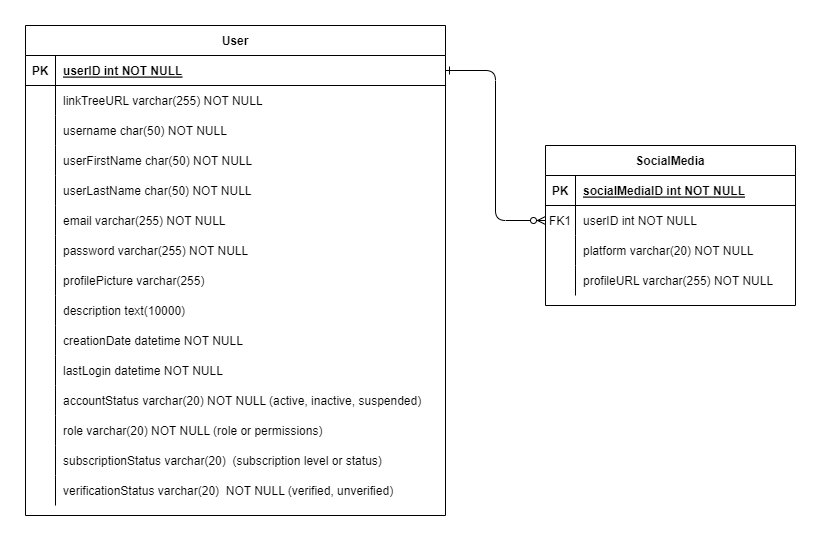

The diagram above was exported from draw.io. Its source (the exported page's mxGraphModel, read from the mxfile embedded in the PNG):
<mxGraphModel dx="2284" dy="746" grid="1" gridSize="10" guides="1" tooltips="1" connect="1" arrows="1" fold="1" page="1" pageScale="1" pageWidth="850" pageHeight="1100" math="0" shadow="0" extFonts="Permanent Marker^https://fonts.googleapis.com/css?family=Permanent+Marker">
  <root>
    <mxCell id="0" />
    <mxCell id="1" parent="0" />
    <mxCell id="C-vyLk0tnHw3VtMMgP7b-1" value="" style="edgeStyle=orthogonalEdgeStyle;endArrow=ERzeroToMany;startArrow=ERone;endFill=1;startFill=0;" parent="1" source="C-vyLk0tnHw3VtMMgP7b-24" target="C-vyLk0tnHw3VtMMgP7b-6" edge="1">
      <mxGeometry width="100" height="100" relative="1" as="geometry">
        <mxPoint x="-230" y="690" as="sourcePoint" />
        <mxPoint x="-130" y="590" as="targetPoint" />
      </mxGeometry>
    </mxCell>
    <mxCell id="C-vyLk0tnHw3VtMMgP7b-2" value="SocialMedia" style="shape=table;startSize=30;container=1;collapsible=1;childLayout=tableLayout;fixedRows=1;rowLines=0;fontStyle=1;align=center;resizeLast=1;" parent="1" vertex="1">
      <mxGeometry x="-280" y="160" width="250" height="160" as="geometry" />
    </mxCell>
    <mxCell id="C-vyLk0tnHw3VtMMgP7b-3" value="" style="shape=partialRectangle;collapsible=0;dropTarget=0;pointerEvents=0;fillColor=none;points=[[0,0.5],[1,0.5]];portConstraint=eastwest;top=0;left=0;right=0;bottom=1;" parent="C-vyLk0tnHw3VtMMgP7b-2" vertex="1">
      <mxGeometry y="30" width="250" height="30" as="geometry" />
    </mxCell>
    <mxCell id="C-vyLk0tnHw3VtMMgP7b-4" value="PK" style="shape=partialRectangle;overflow=hidden;connectable=0;fillColor=none;top=0;left=0;bottom=0;right=0;fontStyle=1;" parent="C-vyLk0tnHw3VtMMgP7b-3" vertex="1">
      <mxGeometry width="30" height="30" as="geometry">
        <mxRectangle width="30" height="30" as="alternateBounds" />
      </mxGeometry>
    </mxCell>
    <mxCell id="C-vyLk0tnHw3VtMMgP7b-5" value="socialMediaID int NOT NULL " style="shape=partialRectangle;overflow=hidden;connectable=0;fillColor=none;top=0;left=0;bottom=0;right=0;align=left;spacingLeft=6;fontStyle=5;" parent="C-vyLk0tnHw3VtMMgP7b-3" vertex="1">
      <mxGeometry x="30" width="220" height="30" as="geometry">
        <mxRectangle width="220" height="30" as="alternateBounds" />
      </mxGeometry>
    </mxCell>
    <mxCell id="C-vyLk0tnHw3VtMMgP7b-6" value="" style="shape=partialRectangle;collapsible=0;dropTarget=0;pointerEvents=0;fillColor=none;points=[[0,0.5],[1,0.5]];portConstraint=eastwest;top=0;left=0;right=0;bottom=0;" parent="C-vyLk0tnHw3VtMMgP7b-2" vertex="1">
      <mxGeometry y="60" width="250" height="30" as="geometry" />
    </mxCell>
    <mxCell id="C-vyLk0tnHw3VtMMgP7b-7" value="FK1" style="shape=partialRectangle;overflow=hidden;connectable=0;fillColor=none;top=0;left=0;bottom=0;right=0;" parent="C-vyLk0tnHw3VtMMgP7b-6" vertex="1">
      <mxGeometry width="30" height="30" as="geometry">
        <mxRectangle width="30" height="30" as="alternateBounds" />
      </mxGeometry>
    </mxCell>
    <mxCell id="C-vyLk0tnHw3VtMMgP7b-8" value="userID int NOT NULL" style="shape=partialRectangle;overflow=hidden;connectable=0;fillColor=none;top=0;left=0;bottom=0;right=0;align=left;spacingLeft=6;" parent="C-vyLk0tnHw3VtMMgP7b-6" vertex="1">
      <mxGeometry x="30" width="220" height="30" as="geometry">
        <mxRectangle width="220" height="30" as="alternateBounds" />
      </mxGeometry>
    </mxCell>
    <mxCell id="C-vyLk0tnHw3VtMMgP7b-9" value="" style="shape=partialRectangle;collapsible=0;dropTarget=0;pointerEvents=0;fillColor=none;points=[[0,0.5],[1,0.5]];portConstraint=eastwest;top=0;left=0;right=0;bottom=0;" parent="C-vyLk0tnHw3VtMMgP7b-2" vertex="1">
      <mxGeometry y="90" width="250" height="30" as="geometry" />
    </mxCell>
    <mxCell id="C-vyLk0tnHw3VtMMgP7b-10" value="" style="shape=partialRectangle;overflow=hidden;connectable=0;fillColor=none;top=0;left=0;bottom=0;right=0;" parent="C-vyLk0tnHw3VtMMgP7b-9" vertex="1">
      <mxGeometry width="30" height="30" as="geometry">
        <mxRectangle width="30" height="30" as="alternateBounds" />
      </mxGeometry>
    </mxCell>
    <mxCell id="C-vyLk0tnHw3VtMMgP7b-11" value="platform varchar(20) NOT NULL" style="shape=partialRectangle;overflow=hidden;connectable=0;fillColor=none;top=0;left=0;bottom=0;right=0;align=left;spacingLeft=6;" parent="C-vyLk0tnHw3VtMMgP7b-9" vertex="1">
      <mxGeometry x="30" width="220" height="30" as="geometry">
        <mxRectangle width="220" height="30" as="alternateBounds" />
      </mxGeometry>
    </mxCell>
    <mxCell id="c6-avhQKEMARlNXx6dtC-10" value="" style="shape=partialRectangle;collapsible=0;dropTarget=0;pointerEvents=0;fillColor=none;points=[[0,0.5],[1,0.5]];portConstraint=eastwest;top=0;left=0;right=0;bottom=0;" vertex="1" parent="C-vyLk0tnHw3VtMMgP7b-2">
      <mxGeometry y="120" width="250" height="30" as="geometry" />
    </mxCell>
    <mxCell id="c6-avhQKEMARlNXx6dtC-11" value="" style="shape=partialRectangle;overflow=hidden;connectable=0;fillColor=none;top=0;left=0;bottom=0;right=0;" vertex="1" parent="c6-avhQKEMARlNXx6dtC-10">
      <mxGeometry width="30" height="30" as="geometry">
        <mxRectangle width="30" height="30" as="alternateBounds" />
      </mxGeometry>
    </mxCell>
    <mxCell id="c6-avhQKEMARlNXx6dtC-12" value="profileURL varchar(255) NOT NULL" style="shape=partialRectangle;overflow=hidden;connectable=0;fillColor=none;top=0;left=0;bottom=0;right=0;align=left;spacingLeft=6;" vertex="1" parent="c6-avhQKEMARlNXx6dtC-10">
      <mxGeometry x="30" width="220" height="30" as="geometry">
        <mxRectangle width="220" height="30" as="alternateBounds" />
      </mxGeometry>
    </mxCell>
    <mxCell id="C-vyLk0tnHw3VtMMgP7b-23" value="User" style="shape=table;startSize=30;container=1;collapsible=1;childLayout=tableLayout;fixedRows=1;rowLines=0;fontStyle=1;align=center;resizeLast=1;" parent="1" vertex="1">
      <mxGeometry x="-800" y="40" width="420" height="490" as="geometry" />
    </mxCell>
    <mxCell id="C-vyLk0tnHw3VtMMgP7b-24" value="" style="shape=partialRectangle;collapsible=0;dropTarget=0;pointerEvents=0;fillColor=none;points=[[0,0.5],[1,0.5]];portConstraint=eastwest;top=0;left=0;right=0;bottom=1;" parent="C-vyLk0tnHw3VtMMgP7b-23" vertex="1">
      <mxGeometry y="30" width="420" height="30" as="geometry" />
    </mxCell>
    <mxCell id="C-vyLk0tnHw3VtMMgP7b-25" value="PK" style="shape=partialRectangle;overflow=hidden;connectable=0;fillColor=none;top=0;left=0;bottom=0;right=0;fontStyle=1;" parent="C-vyLk0tnHw3VtMMgP7b-24" vertex="1">
      <mxGeometry width="30" height="30" as="geometry">
        <mxRectangle width="30" height="30" as="alternateBounds" />
      </mxGeometry>
    </mxCell>
    <mxCell id="C-vyLk0tnHw3VtMMgP7b-26" value="userID int NOT NULL" style="shape=partialRectangle;overflow=hidden;connectable=0;fillColor=none;top=0;left=0;bottom=0;right=0;align=left;spacingLeft=6;fontStyle=5;" parent="C-vyLk0tnHw3VtMMgP7b-24" vertex="1">
      <mxGeometry x="30" width="390" height="30" as="geometry">
        <mxRectangle width="390" height="30" as="alternateBounds" />
      </mxGeometry>
    </mxCell>
    <mxCell id="c6-avhQKEMARlNXx6dtC-7" value="" style="shape=partialRectangle;collapsible=0;dropTarget=0;pointerEvents=0;fillColor=none;points=[[0,0.5],[1,0.5]];portConstraint=eastwest;top=0;left=0;right=0;bottom=0;" vertex="1" parent="C-vyLk0tnHw3VtMMgP7b-23">
      <mxGeometry y="60" width="420" height="30" as="geometry" />
    </mxCell>
    <mxCell id="c6-avhQKEMARlNXx6dtC-8" value="" style="shape=partialRectangle;overflow=hidden;connectable=0;fillColor=none;top=0;left=0;bottom=0;right=0;" vertex="1" parent="c6-avhQKEMARlNXx6dtC-7">
      <mxGeometry width="30" height="30" as="geometry">
        <mxRectangle width="30" height="30" as="alternateBounds" />
      </mxGeometry>
    </mxCell>
    <mxCell id="c6-avhQKEMARlNXx6dtC-9" value="linkTreeURL varchar(255) NOT NULL" style="shape=partialRectangle;overflow=hidden;connectable=0;fillColor=none;top=0;left=0;bottom=0;right=0;align=left;spacingLeft=6;" vertex="1" parent="c6-avhQKEMARlNXx6dtC-7">
      <mxGeometry x="30" width="390" height="30" as="geometry">
        <mxRectangle width="390" height="30" as="alternateBounds" />
      </mxGeometry>
    </mxCell>
    <mxCell id="p4jHMdn-ARY_eP9LfspZ-13" value="" style="shape=partialRectangle;collapsible=0;dropTarget=0;pointerEvents=0;fillColor=none;points=[[0,0.5],[1,0.5]];portConstraint=eastwest;top=0;left=0;right=0;bottom=0;" parent="C-vyLk0tnHw3VtMMgP7b-23" vertex="1">
      <mxGeometry y="90" width="420" height="30" as="geometry" />
    </mxCell>
    <mxCell id="p4jHMdn-ARY_eP9LfspZ-14" value="" style="shape=partialRectangle;overflow=hidden;connectable=0;fillColor=none;top=0;left=0;bottom=0;right=0;" parent="p4jHMdn-ARY_eP9LfspZ-13" vertex="1">
      <mxGeometry width="30" height="30" as="geometry">
        <mxRectangle width="30" height="30" as="alternateBounds" />
      </mxGeometry>
    </mxCell>
    <mxCell id="p4jHMdn-ARY_eP9LfspZ-15" value="username char(50) NOT NULL" style="shape=partialRectangle;overflow=hidden;connectable=0;fillColor=none;top=0;left=0;bottom=0;right=0;align=left;spacingLeft=6;" parent="p4jHMdn-ARY_eP9LfspZ-13" vertex="1">
      <mxGeometry x="30" width="390" height="30" as="geometry">
        <mxRectangle width="390" height="30" as="alternateBounds" />
      </mxGeometry>
    </mxCell>
    <mxCell id="C-vyLk0tnHw3VtMMgP7b-27" value="" style="shape=partialRectangle;collapsible=0;dropTarget=0;pointerEvents=0;fillColor=none;points=[[0,0.5],[1,0.5]];portConstraint=eastwest;top=0;left=0;right=0;bottom=0;" parent="C-vyLk0tnHw3VtMMgP7b-23" vertex="1">
      <mxGeometry y="120" width="420" height="30" as="geometry" />
    </mxCell>
    <mxCell id="C-vyLk0tnHw3VtMMgP7b-28" value="" style="shape=partialRectangle;overflow=hidden;connectable=0;fillColor=none;top=0;left=0;bottom=0;right=0;" parent="C-vyLk0tnHw3VtMMgP7b-27" vertex="1">
      <mxGeometry width="30" height="30" as="geometry">
        <mxRectangle width="30" height="30" as="alternateBounds" />
      </mxGeometry>
    </mxCell>
    <mxCell id="C-vyLk0tnHw3VtMMgP7b-29" value="userFirstName char(50) NOT NULL" style="shape=partialRectangle;overflow=hidden;connectable=0;fillColor=none;top=0;left=0;bottom=0;right=0;align=left;spacingLeft=6;" parent="C-vyLk0tnHw3VtMMgP7b-27" vertex="1">
      <mxGeometry x="30" width="390" height="30" as="geometry">
        <mxRectangle width="390" height="30" as="alternateBounds" />
      </mxGeometry>
    </mxCell>
    <mxCell id="p4jHMdn-ARY_eP9LfspZ-1" value="" style="shape=partialRectangle;collapsible=0;dropTarget=0;pointerEvents=0;fillColor=none;points=[[0,0.5],[1,0.5]];portConstraint=eastwest;top=0;left=0;right=0;bottom=0;" parent="C-vyLk0tnHw3VtMMgP7b-23" vertex="1">
      <mxGeometry y="150" width="420" height="30" as="geometry" />
    </mxCell>
    <mxCell id="p4jHMdn-ARY_eP9LfspZ-2" value="" style="shape=partialRectangle;overflow=hidden;connectable=0;fillColor=none;top=0;left=0;bottom=0;right=0;" parent="p4jHMdn-ARY_eP9LfspZ-1" vertex="1">
      <mxGeometry width="30" height="30" as="geometry">
        <mxRectangle width="30" height="30" as="alternateBounds" />
      </mxGeometry>
    </mxCell>
    <mxCell id="p4jHMdn-ARY_eP9LfspZ-3" value="userLastName char(50) NOT NULL" style="shape=partialRectangle;overflow=hidden;connectable=0;fillColor=none;top=0;left=0;bottom=0;right=0;align=left;spacingLeft=6;" parent="p4jHMdn-ARY_eP9LfspZ-1" vertex="1">
      <mxGeometry x="30" width="390" height="30" as="geometry">
        <mxRectangle width="390" height="30" as="alternateBounds" />
      </mxGeometry>
    </mxCell>
    <mxCell id="p4jHMdn-ARY_eP9LfspZ-7" value="" style="shape=partialRectangle;collapsible=0;dropTarget=0;pointerEvents=0;fillColor=none;points=[[0,0.5],[1,0.5]];portConstraint=eastwest;top=0;left=0;right=0;bottom=0;" parent="C-vyLk0tnHw3VtMMgP7b-23" vertex="1">
      <mxGeometry y="180" width="420" height="30" as="geometry" />
    </mxCell>
    <mxCell id="p4jHMdn-ARY_eP9LfspZ-8" value="" style="shape=partialRectangle;overflow=hidden;connectable=0;fillColor=none;top=0;left=0;bottom=0;right=0;" parent="p4jHMdn-ARY_eP9LfspZ-7" vertex="1">
      <mxGeometry width="30" height="30" as="geometry">
        <mxRectangle width="30" height="30" as="alternateBounds" />
      </mxGeometry>
    </mxCell>
    <mxCell id="p4jHMdn-ARY_eP9LfspZ-9" value="email varchar(255) NOT NULL" style="shape=partialRectangle;overflow=hidden;connectable=0;fillColor=none;top=0;left=0;bottom=0;right=0;align=left;spacingLeft=6;" parent="p4jHMdn-ARY_eP9LfspZ-7" vertex="1">
      <mxGeometry x="30" width="390" height="30" as="geometry">
        <mxRectangle width="390" height="30" as="alternateBounds" />
      </mxGeometry>
    </mxCell>
    <mxCell id="p4jHMdn-ARY_eP9LfspZ-10" value="" style="shape=partialRectangle;collapsible=0;dropTarget=0;pointerEvents=0;fillColor=none;points=[[0,0.5],[1,0.5]];portConstraint=eastwest;top=0;left=0;right=0;bottom=0;" parent="C-vyLk0tnHw3VtMMgP7b-23" vertex="1">
      <mxGeometry y="210" width="420" height="30" as="geometry" />
    </mxCell>
    <mxCell id="p4jHMdn-ARY_eP9LfspZ-11" value="" style="shape=partialRectangle;overflow=hidden;connectable=0;fillColor=none;top=0;left=0;bottom=0;right=0;" parent="p4jHMdn-ARY_eP9LfspZ-10" vertex="1">
      <mxGeometry width="30" height="30" as="geometry">
        <mxRectangle width="30" height="30" as="alternateBounds" />
      </mxGeometry>
    </mxCell>
    <mxCell id="p4jHMdn-ARY_eP9LfspZ-12" value="password varchar(255) NOT NULL" style="shape=partialRectangle;overflow=hidden;connectable=0;fillColor=none;top=0;left=0;bottom=0;right=0;align=left;spacingLeft=6;" parent="p4jHMdn-ARY_eP9LfspZ-10" vertex="1">
      <mxGeometry x="30" width="390" height="30" as="geometry">
        <mxRectangle width="390" height="30" as="alternateBounds" />
      </mxGeometry>
    </mxCell>
    <mxCell id="p4jHMdn-ARY_eP9LfspZ-16" value="" style="shape=partialRectangle;collapsible=0;dropTarget=0;pointerEvents=0;fillColor=none;points=[[0,0.5],[1,0.5]];portConstraint=eastwest;top=0;left=0;right=0;bottom=0;" parent="C-vyLk0tnHw3VtMMgP7b-23" vertex="1">
      <mxGeometry y="240" width="420" height="30" as="geometry" />
    </mxCell>
    <mxCell id="p4jHMdn-ARY_eP9LfspZ-17" value="" style="shape=partialRectangle;overflow=hidden;connectable=0;fillColor=none;top=0;left=0;bottom=0;right=0;" parent="p4jHMdn-ARY_eP9LfspZ-16" vertex="1">
      <mxGeometry width="30" height="30" as="geometry">
        <mxRectangle width="30" height="30" as="alternateBounds" />
      </mxGeometry>
    </mxCell>
    <mxCell id="p4jHMdn-ARY_eP9LfspZ-18" value="profilePicture varchar(255)" style="shape=partialRectangle;overflow=hidden;connectable=0;fillColor=none;top=0;left=0;bottom=0;right=0;align=left;spacingLeft=6;" parent="p4jHMdn-ARY_eP9LfspZ-16" vertex="1">
      <mxGeometry x="30" width="390" height="30" as="geometry">
        <mxRectangle width="390" height="30" as="alternateBounds" />
      </mxGeometry>
    </mxCell>
    <mxCell id="p4jHMdn-ARY_eP9LfspZ-22" value="" style="shape=partialRectangle;collapsible=0;dropTarget=0;pointerEvents=0;fillColor=none;points=[[0,0.5],[1,0.5]];portConstraint=eastwest;top=0;left=0;right=0;bottom=0;" parent="C-vyLk0tnHw3VtMMgP7b-23" vertex="1">
      <mxGeometry y="270" width="420" height="30" as="geometry" />
    </mxCell>
    <mxCell id="p4jHMdn-ARY_eP9LfspZ-23" value="" style="shape=partialRectangle;overflow=hidden;connectable=0;fillColor=none;top=0;left=0;bottom=0;right=0;" parent="p4jHMdn-ARY_eP9LfspZ-22" vertex="1">
      <mxGeometry width="30" height="30" as="geometry">
        <mxRectangle width="30" height="30" as="alternateBounds" />
      </mxGeometry>
    </mxCell>
    <mxCell id="p4jHMdn-ARY_eP9LfspZ-24" value="description text(10000)" style="shape=partialRectangle;overflow=hidden;connectable=0;fillColor=none;top=0;left=0;bottom=0;right=0;align=left;spacingLeft=6;" parent="p4jHMdn-ARY_eP9LfspZ-22" vertex="1">
      <mxGeometry x="30" width="390" height="30" as="geometry">
        <mxRectangle width="390" height="30" as="alternateBounds" />
      </mxGeometry>
    </mxCell>
    <mxCell id="p4jHMdn-ARY_eP9LfspZ-25" value="" style="shape=partialRectangle;collapsible=0;dropTarget=0;pointerEvents=0;fillColor=none;points=[[0,0.5],[1,0.5]];portConstraint=eastwest;top=0;left=0;right=0;bottom=0;" parent="C-vyLk0tnHw3VtMMgP7b-23" vertex="1">
      <mxGeometry y="300" width="420" height="30" as="geometry" />
    </mxCell>
    <mxCell id="p4jHMdn-ARY_eP9LfspZ-26" value="" style="shape=partialRectangle;overflow=hidden;connectable=0;fillColor=none;top=0;left=0;bottom=0;right=0;" parent="p4jHMdn-ARY_eP9LfspZ-25" vertex="1">
      <mxGeometry width="30" height="30" as="geometry">
        <mxRectangle width="30" height="30" as="alternateBounds" />
      </mxGeometry>
    </mxCell>
    <mxCell id="p4jHMdn-ARY_eP9LfspZ-27" value="creationDate datetime NOT NULL" style="shape=partialRectangle;overflow=hidden;connectable=0;fillColor=none;top=0;left=0;bottom=0;right=0;align=left;spacingLeft=6;" parent="p4jHMdn-ARY_eP9LfspZ-25" vertex="1">
      <mxGeometry x="30" width="390" height="30" as="geometry">
        <mxRectangle width="390" height="30" as="alternateBounds" />
      </mxGeometry>
    </mxCell>
    <mxCell id="p4jHMdn-ARY_eP9LfspZ-28" value="" style="shape=partialRectangle;collapsible=0;dropTarget=0;pointerEvents=0;fillColor=none;points=[[0,0.5],[1,0.5]];portConstraint=eastwest;top=0;left=0;right=0;bottom=0;" parent="C-vyLk0tnHw3VtMMgP7b-23" vertex="1">
      <mxGeometry y="330" width="420" height="30" as="geometry" />
    </mxCell>
    <mxCell id="p4jHMdn-ARY_eP9LfspZ-29" value="" style="shape=partialRectangle;overflow=hidden;connectable=0;fillColor=none;top=0;left=0;bottom=0;right=0;" parent="p4jHMdn-ARY_eP9LfspZ-28" vertex="1">
      <mxGeometry width="30" height="30" as="geometry">
        <mxRectangle width="30" height="30" as="alternateBounds" />
      </mxGeometry>
    </mxCell>
    <mxCell id="p4jHMdn-ARY_eP9LfspZ-30" value="lastLogin datetime NOT NULL" style="shape=partialRectangle;overflow=hidden;connectable=0;fillColor=none;top=0;left=0;bottom=0;right=0;align=left;spacingLeft=6;" parent="p4jHMdn-ARY_eP9LfspZ-28" vertex="1">
      <mxGeometry x="30" width="390" height="30" as="geometry">
        <mxRectangle width="390" height="30" as="alternateBounds" />
      </mxGeometry>
    </mxCell>
    <mxCell id="p4jHMdn-ARY_eP9LfspZ-31" value="" style="shape=partialRectangle;collapsible=0;dropTarget=0;pointerEvents=0;fillColor=none;points=[[0,0.5],[1,0.5]];portConstraint=eastwest;top=0;left=0;right=0;bottom=0;" parent="C-vyLk0tnHw3VtMMgP7b-23" vertex="1">
      <mxGeometry y="360" width="420" height="30" as="geometry" />
    </mxCell>
    <mxCell id="p4jHMdn-ARY_eP9LfspZ-32" value="" style="shape=partialRectangle;overflow=hidden;connectable=0;fillColor=none;top=0;left=0;bottom=0;right=0;" parent="p4jHMdn-ARY_eP9LfspZ-31" vertex="1">
      <mxGeometry width="30" height="30" as="geometry">
        <mxRectangle width="30" height="30" as="alternateBounds" />
      </mxGeometry>
    </mxCell>
    <mxCell id="p4jHMdn-ARY_eP9LfspZ-33" value="accountStatus varchar(20) NOT NULL (active, inactive, suspended)" style="shape=partialRectangle;overflow=hidden;connectable=0;fillColor=none;top=0;left=0;bottom=0;right=0;align=left;spacingLeft=6;" parent="p4jHMdn-ARY_eP9LfspZ-31" vertex="1">
      <mxGeometry x="30" width="390" height="30" as="geometry">
        <mxRectangle width="390" height="30" as="alternateBounds" />
      </mxGeometry>
    </mxCell>
    <mxCell id="p4jHMdn-ARY_eP9LfspZ-34" value="" style="shape=partialRectangle;collapsible=0;dropTarget=0;pointerEvents=0;fillColor=none;points=[[0,0.5],[1,0.5]];portConstraint=eastwest;top=0;left=0;right=0;bottom=0;" parent="C-vyLk0tnHw3VtMMgP7b-23" vertex="1">
      <mxGeometry y="390" width="420" height="30" as="geometry" />
    </mxCell>
    <mxCell id="p4jHMdn-ARY_eP9LfspZ-35" value="" style="shape=partialRectangle;overflow=hidden;connectable=0;fillColor=none;top=0;left=0;bottom=0;right=0;" parent="p4jHMdn-ARY_eP9LfspZ-34" vertex="1">
      <mxGeometry width="30" height="30" as="geometry">
        <mxRectangle width="30" height="30" as="alternateBounds" />
      </mxGeometry>
    </mxCell>
    <mxCell id="p4jHMdn-ARY_eP9LfspZ-36" value="role varchar(20) NOT NULL (role or permissions)" style="shape=partialRectangle;overflow=hidden;connectable=0;fillColor=none;top=0;left=0;bottom=0;right=0;align=left;spacingLeft=6;" parent="p4jHMdn-ARY_eP9LfspZ-34" vertex="1">
      <mxGeometry x="30" width="390" height="30" as="geometry">
        <mxRectangle width="390" height="30" as="alternateBounds" />
      </mxGeometry>
    </mxCell>
    <mxCell id="p4jHMdn-ARY_eP9LfspZ-37" value="" style="shape=partialRectangle;collapsible=0;dropTarget=0;pointerEvents=0;fillColor=none;points=[[0,0.5],[1,0.5]];portConstraint=eastwest;top=0;left=0;right=0;bottom=0;" parent="C-vyLk0tnHw3VtMMgP7b-23" vertex="1">
      <mxGeometry y="420" width="420" height="30" as="geometry" />
    </mxCell>
    <mxCell id="p4jHMdn-ARY_eP9LfspZ-38" value="" style="shape=partialRectangle;overflow=hidden;connectable=0;fillColor=none;top=0;left=0;bottom=0;right=0;" parent="p4jHMdn-ARY_eP9LfspZ-37" vertex="1">
      <mxGeometry width="30" height="30" as="geometry">
        <mxRectangle width="30" height="30" as="alternateBounds" />
      </mxGeometry>
    </mxCell>
    <mxCell id="p4jHMdn-ARY_eP9LfspZ-39" value="subscriptionStatus varchar(20)  (subscription level or status)" style="shape=partialRectangle;overflow=hidden;connectable=0;fillColor=none;top=0;left=0;bottom=0;right=0;align=left;spacingLeft=6;" parent="p4jHMdn-ARY_eP9LfspZ-37" vertex="1">
      <mxGeometry x="30" width="390" height="30" as="geometry">
        <mxRectangle width="390" height="30" as="alternateBounds" />
      </mxGeometry>
    </mxCell>
    <mxCell id="p4jHMdn-ARY_eP9LfspZ-40" value="" style="shape=partialRectangle;collapsible=0;dropTarget=0;pointerEvents=0;fillColor=none;points=[[0,0.5],[1,0.5]];portConstraint=eastwest;top=0;left=0;right=0;bottom=0;" parent="C-vyLk0tnHw3VtMMgP7b-23" vertex="1">
      <mxGeometry y="450" width="420" height="30" as="geometry" />
    </mxCell>
    <mxCell id="p4jHMdn-ARY_eP9LfspZ-41" value="" style="shape=partialRectangle;overflow=hidden;connectable=0;fillColor=none;top=0;left=0;bottom=0;right=0;" parent="p4jHMdn-ARY_eP9LfspZ-40" vertex="1">
      <mxGeometry width="30" height="30" as="geometry">
        <mxRectangle width="30" height="30" as="alternateBounds" />
      </mxGeometry>
    </mxCell>
    <mxCell id="p4jHMdn-ARY_eP9LfspZ-42" value="verificationStatus varchar(20)  NOT NULL (verified, unverified)" style="shape=partialRectangle;overflow=hidden;connectable=0;fillColor=none;top=0;left=0;bottom=0;right=0;align=left;spacingLeft=6;" parent="p4jHMdn-ARY_eP9LfspZ-40" vertex="1">
      <mxGeometry x="30" width="390" height="30" as="geometry">
        <mxRectangle width="390" height="30" as="alternateBounds" />
      </mxGeometry>
    </mxCell>
  </root>
</mxGraphModel>